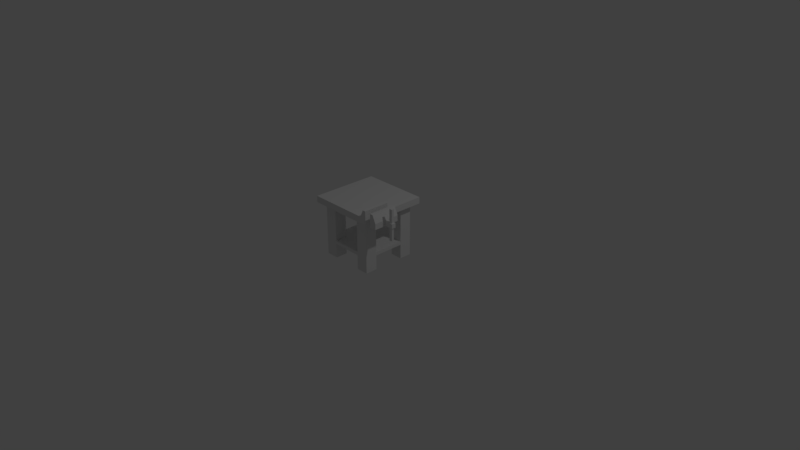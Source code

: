 # Source: upgrade_station2.blend  (saved by Blender 2.78.0; exported with 4.5.12 LTS)
import bpy
from mathutils import Matrix  # noqa: F401  (used for matrix-valued properties, if any)

bpy.ops.wm.read_factory_settings(use_empty=True)
scene = bpy.context.scene
scene.name = 'Scene'

# ---- collections
col_collection_1 = bpy.data.collections.new('Collection 1'); scene.collection.children.link(col_collection_1)

# ---- world
world_world = bpy.data.worlds.new('World'); scene.world = world_world
world_world.color = (0.05088, 0.05088, 0.05088)
world_world.use_sun_shadow = False
world_world.sun_shadow_jitter_overblur = 0.0
world_world.cycles.sampling_method = 'MANUAL'

# ---- cameras
cam_camera = bpy.data.cameras.new('Camera')
cam_camera.clip_end = 100.0
cam_camera.lens = 35.0
cam_camera.sensor_width = 32.0
cam_camera.sensor_height = 18.0
cam_camera.ortho_scale = 7.314
cam_camera.dof.focus_distance = 0.0
cam_camera.dof.aperture_fstop = 128.0

# ---- lights
light_lamp = bpy.data.lights.new('Lamp', 'POINT')
light_lamp.transmission_factor = 0.0
light_lamp.cutoff_distance = 30.0
light_lamp.energy = 100.0
light_lamp.shadow_buffer_clip_start = 1.001
light_lamp.shadow_soft_size = 0.1
light_lamp.shadow_maximum_resolution = 0.006
light_lamp.use_absolute_resolution = True

# ---- meshes
me_cube_001 = bpy.data.meshes.new('Cube.001')
me_cube_001.from_pydata([(0.09821, 0.09821, 1.448), (0.09821, 0.09821, 1.62), (0.09821, 1.902, 1.448), (0.09821, 1.902, 1.62), (1.902, 0.09821, 1.448), (1.902, 0.09821, 1.62), (1.902, 1.902, 1.448), (1.902, 1.902, 1.62), (1.738, 1.902, 1.448), (1.574, 1.902, 1.448), (1.41, 1.902, 1.448), (1.246, 1.902, 1.448), (1.082, 1.902, 1.448), (0.918, 1.902, 1.448), (0.7541, 1.902, 1.448), (0.5901, 1.902, 1.448), (0.4261, 1.902, 1.448), (0.2622, 1.902, 1.448), (0.2622, 0.09821, 1.448), (0.4261, 0.09821, 1.448), (0.5901, 0.09821, 1.448), (0.7541, 0.09821, 1.448), (0.918, 0.09821, 1.448), (1.41, 0.09821, 1.448), (1.574, 0.09821, 1.448), (1.738, 0.09821, 1.448), (0.09821, 1.738, 1.448), (0.09821, 1.574, 1.448), (0.09821, 1.41, 1.448), (0.09821, 1.246, 1.448), (0.09821, 1.082, 1.448), (0.09821, 0.918, 1.448), (0.09821, 0.7541, 1.448), (0.09821, 0.5901, 1.448), (0.09821, 0.4261, 1.448), (0.09821, 0.2622, 1.448), (1.902, 0.2622, 1.448), (1.902, 0.4261, 1.448), (1.902, 0.5901, 1.448), (1.902, 0.7541, 1.448), (1.902, 0.918, 1.448), (1.902, 1.082, 1.448), (1.902, 1.246, 1.448), (1.738, 1.41, 1.448), (1.902, 1.574, 1.448), (1.902, 1.738, 1.448), (0.2622, 1.738, 1.448), (0.2622, 1.574, 1.448), (0.2622, 1.41, 1.448), (0.2622, 1.246, 1.448), (0.2622, 1.082, 1.448), (0.2622, 0.918, 1.448), (0.2622, 0.7541, 1.448), (0.2622, 0.5901, 1.448), (0.2622, 0.4261, 1.448), (0.2622, 0.2622, 1.448), (0.4261, 1.738, 1.448), (1.574, 1.41, 0.4854), (0.4261, 1.41, 1.448), (0.4261, 1.246, 1.448), (0.4261, 1.082, 1.448), (0.4261, 0.918, 1.448), (0.4261, 0.7541, 1.448), (0.4261, 0.5901, 1.448), (1.574, 1.41, 0.3943), (0.4261, 0.2622, 1.448), (0.5901, 1.738, 1.448), (0.5901, 1.574, 1.448), (0.5901, 1.41, 1.448), (0.5901, 1.246, 1.448), (0.5901, 1.082, 1.448), (0.5901, 0.918, 1.448), (0.5901, 0.7541, 1.448), (0.5901, 0.5901, 1.448), (0.5901, 0.4261, 1.448), (0.5901, 0.2622, 1.448), (0.7541, 1.738, 1.448), (0.7541, 1.574, 1.448), (0.7541, 1.41, 1.448), (0.7541, 1.246, 1.448), (0.7541, 1.082, 1.448), (0.7541, 0.918, 1.448), (0.7541, 0.7541, 1.448), (0.7541, 0.5901, 1.448), (0.7541, 0.4261, 1.448), (0.7541, 0.2622, 1.448), (0.918, 1.738, 1.448), (0.918, 1.574, 1.448), (0.918, 1.41, 1.448), (0.918, 1.246, 1.448), (0.918, 1.082, 1.448), (0.918, 0.918, 1.448), (0.918, 0.7541, 1.448), (0.918, 0.5901, 1.448), (0.918, 0.4261, 1.448), (0.918, 0.2622, 1.448), (1.082, 1.738, 1.448), (1.082, 1.574, 1.448), (1.082, 1.41, 1.448), (1.082, 1.246, 1.448), (1.082, 1.082, 1.448), (1.082, 0.918, 1.448), (1.082, 0.7541, 1.448), (1.082, 0.5901, 1.448), (1.082, 0.4261, 1.448), (1.082, 0.2622, 1.448), (1.246, 1.738, 1.448), (1.246, 1.574, 1.448), (1.246, 1.41, 1.448), (1.246, 1.246, 1.448), (1.246, 1.082, 1.448), (1.246, 0.918, 1.448), (1.246, 0.7541, 1.448), (1.246, 0.5901, 1.448), (1.246, 0.4261, 1.448), (1.246, 0.2622, 1.448), (1.41, 1.738, 1.448), (1.41, 1.574, 1.448), (1.41, 1.41, 1.448), (1.41, 1.246, 1.448), (1.41, 1.082, 1.448), (1.41, 0.918, 1.448), (1.41, 0.7541, 1.448), (1.41, 0.5901, 1.448), (1.41, 0.4261, 1.448), (1.41, 0.2622, 1.448), (1.574, 1.738, 1.448), (1.738, 1.738, 0.3943), (1.574, 1.41, 1.448), (1.574, 1.246, 1.448), (1.574, 1.082, 1.448), (1.574, 0.918, 1.448), (1.574, 0.7541, 1.448), (1.574, 0.5901, 1.448), (1.738, 1.738, 0.4854), (1.574, 0.2622, 1.448), (1.738, 1.738, 1.448), (1.738, 1.574, 1.448), (1.738, 1.41, 1.448), (1.738, 1.246, 1.448), (1.738, 1.082, 1.448), (1.738, 0.918, 1.448), (1.738, 0.7541, 1.448), (1.738, 0.5901, 1.448), (1.738, 0.4261, 1.448), (1.738, 0.2622, 1.448), (0.2622, 1.738, 0.007155), (0.2622, 1.574, 0.007155), (0.2622, 1.41, 0.007155), (0.2622, 0.5901, 0.007155), (0.2622, 0.4261, 0.007155), (0.2622, 0.2622, 0.007155), (0.4261, 1.738, 0.007155), (0.4261, 1.574, 0.007155), (0.4261, 1.41, 0.007155), (0.4261, 0.5901, 0.007155), (0.4261, 0.4261, 0.007155), (0.4261, 0.2622, 0.007155), (0.5901, 1.738, 0.007155), (0.5901, 1.574, 0.007155), (0.5901, 1.41, 0.007155), (0.5901, 0.5901, 0.007155), (0.5901, 0.4261, 0.007155), (0.5901, 0.2622, 0.007155), (1.41, 1.738, 0.007155), (1.41, 1.574, 0.007155), (1.41, 1.41, 0.007155), (1.41, 0.5901, 0.007155), (1.41, 0.4261, 0.007155), (1.41, 0.2622, 0.007155), (1.574, 1.738, 0.007155), (1.574, 1.574, 0.007155), (1.574, 1.41, 0.007155), (1.574, 0.5901, 0.007155), (1.574, 0.4261, 0.007155), (1.574, 0.2622, 0.007155), (1.738, 1.738, 0.007155), (1.738, 1.574, 0.007155), (1.738, 1.41, 0.007155), (1.738, 0.5901, 0.007155), (1.738, 0.4261, 0.007155), (1.738, 0.2622, 0.007155), (1.41, 1.41, 0.4854), (1.41, 1.41, 0.3943), (1.41, 1.574, 0.3943), (1.41, 1.574, 0.4854), (1.41, 1.738, 0.3943), (1.41, 1.738, 0.4854), (1.574, 1.738, 0.4854), (1.574, 1.738, 0.3943), (1.738, 1.41, 0.3943), (1.738, 1.41, 0.4854), (1.738, 1.574, 0.4854), (1.738, 1.574, 0.3943), (1.738, 0.2622, 0.4854), (1.738, 0.2622, 0.3943), (1.738, 0.5901, 0.3943), (1.738, 0.5901, 0.4854), (1.738, 0.4261, 0.4854), (1.738, 0.4261, 0.3943), (1.574, 0.5901, 0.4854), (1.574, 0.5901, 0.3943), (1.41, 0.5901, 0.3943), (1.41, 0.5901, 0.4854), (1.41, 0.4261, 0.3943), (1.41, 0.4261, 0.4854), (1.41, 0.2622, 0.4854), (1.41, 0.2622, 0.3943), (1.574, 0.2622, 0.3943), (1.574, 0.2622, 0.4854), (0.5901, 0.2622, 0.3943), (0.5901, 0.2622, 0.4854), (0.4261, 0.2622, 0.4854), (0.4261, 0.2622, 0.3943), (0.4261, 0.5901, 0.3943), (0.4261, 0.5901, 0.4854), (0.5901, 0.5901, 0.4854), (0.5901, 0.5901, 0.3943), (0.2622, 0.5901, 0.4854), (0.2622, 0.5901, 0.3943), (0.2622, 0.4261, 0.3943), (0.2622, 0.4261, 0.4854), (0.2622, 0.2622, 0.3943), (0.2622, 0.2622, 0.4854), (0.5901, 0.4261, 0.4854), (0.5901, 0.4261, 0.3943), (0.5901, 1.574, 0.4854), (0.5901, 1.574, 0.3943), (0.2622, 1.738, 0.3943), (0.2622, 1.738, 0.4854), (0.4261, 1.738, 0.4854), (0.4261, 1.738, 0.3943), (0.5901, 1.738, 0.3943), (0.5901, 1.738, 0.4854), (0.2622, 1.41, 0.4854), (0.2622, 1.41, 0.3943), (0.4261, 1.41, 0.3943), (0.4261, 1.41, 0.4854), (0.5901, 1.41, 0.4854), (0.5901, 1.41, 0.3943), (0.2622, 1.574, 0.3943), (0.2622, 1.574, 0.4854), (2.086, 0.1006, 1.613), (2.086, 0.1006, 1.814), (2.086, 0.8098, 1.613), (2.086, 0.8098, 1.814), (2.27, 0.1006, 1.613), (2.176, 0.1006, 1.814), (2.27, 0.8098, 1.613), (2.176, 0.8098, 1.814), (2.086, 0.8098, 1.459), (2.086, 0.1006, 1.459), (2.27, 0.8098, 1.459), (2.27, 0.1006, 1.459), (1.916, 0.8098, 1.613), (1.916, 0.1006, 1.613), (1.916, 0.8098, 1.459), (1.916, 0.1006, 1.459), (1.737, 0.8098, 1.613), (1.737, 0.1006, 1.613), (1.737, 0.8098, 1.459), (1.737, 0.1006, 1.459), (1.916, 0.8098, 1.819), (1.916, 0.1006, 1.819), (1.831, 0.8098, 1.819), (1.831, 0.1006, 1.819), (1.737, 0.5456, 1.578), (1.737, 0.3647, 1.578), (1.737, 0.5456, 1.493), (1.737, 0.3647, 1.493), (1.089, 0.5456, 1.578), (1.089, 0.3647, 1.578), (1.089, 0.5456, 1.493), (1.089, 0.3647, 1.493), (2.27, 0.3986, 1.595), (2.27, 0.5117, 1.595), (2.27, 0.3986, 1.476), (2.27, 0.5117, 1.476), (2.374, 0.3986, 1.595), (2.374, 0.5117, 1.595), (2.374, 0.3986, 1.476), (2.374, 0.5117, 1.476), (2.519, 0.3986, 1.595), (2.519, 0.5117, 1.595), (2.519, 0.3986, 1.476), (2.519, 0.5117, 1.476), (2.406, 0.4236, 1.595), (2.406, 0.4868, 1.595), (2.487, 0.4236, 1.595), (2.487, 0.4868, 1.595), (2.406, 0.4236, 1.95), (2.406, 0.4868, 1.95), (2.487, 0.4236, 1.95), (2.487, 0.4868, 1.95), (2.406, 0.4236, 1.476), (2.406, 0.4868, 1.476), (2.487, 0.4236, 1.476), (2.487, 0.4868, 1.476), (2.406, 0.4236, 1.124), (2.406, 0.4868, 1.124), (2.487, 0.4236, 1.124), (2.487, 0.4868, 1.124), (1.916, 0.5456, 1.578), (1.916, 0.3647, 1.578), (1.916, 0.5456, 1.493), (1.916, 0.3647, 1.493), (2.086, 0.5456, 1.578), (2.086, 0.3647, 1.578), (2.086, 0.5456, 1.493), (2.086, 0.3647, 1.493), (1.902, 1.41, 1.448), (1.082, 0.09821, 1.448), (1.246, 0.09821, 1.448)], [], [(5, 4, 36, 37, 38, 39, 40, 41, 42, 310, 44, 45, 6, 7), (145, 36, 4, 25), (35, 55, 18, 0), (55, 65, 19, 18), (65, 75, 20, 19), (75, 85, 21, 20), (85, 95, 22, 21), (115, 312, 311, 105), (22, 95, 105, 311), (125, 135, 24, 23), (135, 145, 25, 24), (23, 312, 115, 125), (3, 7, 6, 8, 9, 10, 11, 12, 13, 14, 15, 16, 17, 2), (9, 8, 136, 126), (222, 220, 150, 151), (227, 239, 160, 159), (128, 138, 139, 129), (129, 139, 140, 130), (130, 140, 141, 131), (131, 141, 142, 132), (132, 142, 143, 133), (190, 64, 172, 178), (220, 219, 149, 150), (10, 9, 126, 116), (236, 235, 148, 154), (232, 227, 159, 158), (118, 128, 129, 119), (119, 129, 130, 120), (120, 130, 131, 121), (121, 131, 132, 122), (122, 132, 133, 123), (189, 127, 176, 170), (228, 231, 152, 146), (11, 10, 116, 106), (106, 116, 117, 107), (107, 117, 118, 108), (108, 118, 119, 109), (109, 119, 120, 110), (110, 120, 121, 111), (111, 121, 122, 112), (112, 122, 123, 113), (113, 123, 124, 114), (114, 124, 125, 115), (12, 11, 106, 96), (96, 106, 107, 97), (97, 107, 108, 98), (98, 108, 109, 99), (99, 109, 110, 100), (100, 110, 111, 101), (101, 111, 112, 102), (102, 112, 113, 103), (103, 113, 114, 104), (104, 114, 115, 105), (13, 12, 96, 86), (86, 96, 97, 87), (87, 97, 98, 88), (88, 98, 99, 89), (89, 99, 100, 90), (90, 100, 101, 91), (91, 101, 102, 92), (92, 102, 103, 93), (93, 103, 104, 94), (94, 104, 105, 95), (14, 13, 86, 76), (76, 86, 87, 77), (77, 87, 88, 78), (78, 88, 89, 79), (79, 89, 90, 80), (80, 90, 91, 81), (81, 91, 92, 82), (82, 92, 93, 83), (83, 93, 94, 84), (84, 94, 95, 85), (15, 14, 76, 66), (66, 76, 77, 67), (67, 77, 78, 68), (68, 78, 79, 69), (69, 79, 80, 70), (70, 80, 81, 71), (71, 81, 82, 72), (72, 82, 83, 73), (73, 83, 84, 74), (74, 84, 85, 75), (16, 15, 66, 56), (199, 195, 181, 180), (183, 184, 165, 166), (58, 68, 69, 59), (59, 69, 70, 60), (60, 70, 71, 61), (61, 71, 72, 62), (62, 72, 73, 63), (64, 183, 166, 172), (210, 213, 157, 163), (17, 16, 56, 46), (196, 199, 180, 179), (184, 186, 164, 165), (48, 58, 59, 49), (49, 59, 60, 50), (50, 60, 61, 51), (51, 61, 62, 52), (52, 62, 63, 53), (186, 189, 170, 164), (214, 217, 161, 155), (2, 17, 46, 26), (26, 46, 47, 27), (27, 47, 48, 28), (28, 48, 49, 29), (29, 49, 50, 30), (30, 50, 51, 31), (31, 51, 52, 32), (32, 52, 53, 33), (33, 53, 54, 34), (34, 54, 55, 35), (43, 137, 44, 310), (8, 6, 45, 136), (136, 45, 44, 137), (139, 43, 310, 42), (139, 42, 41, 140), (140, 41, 40, 141), (141, 40, 39, 142), (142, 39, 38, 143), (143, 38, 37, 144), (144, 37, 36, 145), (1, 3, 2, 26, 27, 28, 29, 30, 31, 32, 33, 34, 35, 0), (170, 176, 177, 171), (171, 177, 178, 172), (173, 179, 180, 174), (174, 180, 181, 175), (164, 170, 171, 165), (165, 171, 172, 166), (167, 173, 174, 168), (168, 174, 175, 169), (152, 158, 159, 153), (153, 159, 160, 154), (155, 161, 162, 156), (156, 162, 163, 157), (146, 152, 153, 147), (147, 153, 154, 148), (149, 155, 156, 150), (150, 156, 157, 151), (231, 232, 158, 152), (202, 201, 173, 167), (127, 193, 177, 176), (204, 202, 167, 168), (239, 236, 154, 160), (193, 190, 178, 177), (208, 207, 169, 175), (207, 204, 168, 169), (219, 214, 155, 149), (201, 196, 179, 173), (240, 228, 146, 147), (217, 225, 162, 161), (213, 222, 151, 157), (195, 208, 175, 181), (235, 240, 147, 148), (225, 210, 163, 162), (137, 138, 191, 192), (192, 191, 190, 193), (136, 137, 192, 134), (134, 192, 193, 127), (116, 126, 188, 187), (187, 188, 189, 186), (117, 116, 187, 185), (185, 187, 186, 184), (128, 118, 182, 57), (57, 182, 183, 64), (118, 117, 185, 182), (182, 185, 184, 183), (126, 136, 134, 188), (188, 134, 127, 189), (138, 128, 57, 191), (191, 57, 64, 190), (145, 135, 209, 194), (194, 209, 208, 195), (133, 143, 197, 200), (200, 197, 196, 201), (125, 124, 205, 206), (206, 205, 204, 207), (135, 125, 206, 209), (209, 206, 207, 208), (124, 123, 203, 205), (205, 203, 202, 204), (123, 133, 200, 203), (203, 200, 201, 202), (143, 144, 198, 197), (197, 198, 199, 196), (144, 145, 194, 198), (198, 194, 195, 199), (74, 75, 211, 224), (224, 211, 210, 225), (65, 55, 223, 212), (212, 223, 222, 213), (73, 74, 224, 216), (216, 224, 225, 217), (53, 63, 215, 218), (218, 215, 214, 219), (63, 73, 216, 215), (215, 216, 217, 214), (75, 65, 212, 211), (211, 212, 213, 210), (54, 53, 218, 221), (221, 218, 219, 220), (55, 54, 221, 223), (223, 221, 220, 222), (48, 47, 241, 234), (234, 241, 240, 235), (47, 46, 229, 241), (241, 229, 228, 240), (68, 58, 237, 238), (238, 237, 236, 239), (56, 66, 233, 230), (230, 233, 232, 231), (46, 56, 230, 229), (229, 230, 231, 228), (66, 67, 226, 233), (233, 226, 227, 232), (58, 48, 234, 237), (237, 234, 235, 236), (67, 68, 238, 226), (226, 238, 239, 227), (202, 217, 210, 207), (196, 190, 183, 202), (232, 186, 183, 239), (217, 239, 183, 202), (239, 217, 219, 235), (216, 215, 218, 234, 237, 238), (203, 205, 206, 211, 224, 216), (235, 219, 218, 234), (210, 207, 206, 211), (203, 182, 57, 191, 197, 200), (197, 191, 190, 196), (233, 187, 185, 182, 238, 226), (187, 233, 232, 186), (216, 238, 182, 203), (242, 243, 245, 244), (244, 245, 249, 248), (248, 249, 247, 246), (246, 247, 243, 242), (249, 245, 243, 247), (250, 252, 253, 251), (248, 246, 274, 275), (246, 242, 251, 253), (244, 248, 252, 250), (254, 256, 260, 258), (261, 259, 267, 269), (254, 258, 264, 262), (257, 255, 259, 261), (256, 257, 261, 260), (263, 262, 264, 265), (255, 254, 262, 263), (259, 255, 263, 265), (258, 259, 265, 264), (267, 266, 270, 271), (260, 261, 269, 268), (258, 260, 268, 266), (259, 258, 266, 267), (271, 270, 272, 273), (269, 267, 271, 273), (268, 269, 273, 272), (266, 268, 272, 270), (274, 276, 280, 278), (246, 253, 276, 274), (253, 252, 277, 276), (252, 248, 275, 277), (278, 280, 284, 282), (275, 274, 278, 279), (277, 275, 279, 281), (276, 277, 281, 280), (283, 282, 284, 285), (278, 282, 288, 286), (281, 279, 283, 285), (288, 289, 293, 292), (279, 278, 286, 287), (283, 279, 287, 289), (282, 283, 289, 288), (291, 290, 292, 293), (286, 288, 292, 290), (287, 286, 290, 291), (289, 287, 291, 293), (289, 288, 296, 297), (288, 286, 294, 296), (286, 287, 295, 294), (287, 289, 297, 295), (281, 295, 294, 280), (280, 294, 296, 284), (285, 284, 296, 297), (281, 285, 297, 295), (295, 297, 301, 299), (297, 296, 300, 301), (296, 294, 298, 300), (294, 295, 299, 298), (299, 301, 300, 298), (269, 268, 304, 305), (268, 266, 302, 304), (267, 266, 302, 303), (267, 269, 305, 303), (255, 257, 305, 303), (257, 256, 304, 305), (256, 254, 302, 304), (255, 303, 302, 254), (304, 302, 306, 308), (302, 303, 307, 306), (303, 305, 309, 307), (305, 304, 308, 309), (242, 307, 309, 251), (251, 309, 308, 250), (250, 308, 306, 244), (242, 244, 306, 307), (0, 4, 5, 1), (3, 1, 5, 7)])
me_cube_001.use_remesh_preserve_volume = False
me_cube_001.use_remesh_preserve_attributes = False
me_cube_001.use_mirror_vertex_groups = False
me_cube_001.update()

# ---- objects
ob_cube_001 = bpy.data.objects.new('Cube.001', me_cube_001)
ob_lamp = bpy.data.objects.new('Lamp', light_lamp)
ob_camera = bpy.data.objects.new('Camera', cam_camera)

# ---- transforms, parenting, visibility, modifiers, constraints
ob_cube_001.location = (-0.5, -0.5, 0.0)
ob_cube_001.scale = (0.5, 0.5, 0.5)
ob_cube_001.lineart.crease_threshold = 0.0
_vg = ob_cube_001.vertex_groups.new(name='Group')
ob_lamp.location = (4.076, 1.005, 5.904)
ob_lamp.rotation_euler = (0.6503, 0.05522, 1.866)
ob_lamp.lock_rotations_4d = False
ob_lamp.empty_display_type = 'ARROWS'
ob_lamp.color = (0.0, 0.0, 0.0, 0.0)
ob_lamp.lineart.crease_threshold = 0.0
ob_camera.location = (7.481, -6.508, 5.344)
ob_camera.rotation_euler = (1.109, 0.0, 0.8149)
ob_camera.lock_rotations_4d = False
ob_camera.empty_display_type = 'ARROWS'
ob_camera.color = (0.0, 0.0, 0.0, 0.0)
ob_camera.display_type = 'WIRE'
ob_camera.lineart.crease_threshold = 0.0

# ---- collection membership
col_collection_1.objects.link(ob_cube_001)
col_collection_1.objects.link(ob_lamp)
col_collection_1.objects.link(ob_camera)

# ---- scene / render settings (as saved in the file)
scene.camera = ob_camera
scene.frame_start = 1; scene.frame_end = 250; scene.frame_set(21)
scene.render.engine = 'BLENDER_EEVEE_NEXT'
scene.render.resolution_percentage = 50
scene.render.dither_intensity = 0.0
scene.cycles.use_denoising = False
scene.cycles.samples = 128
scene.cycles.sampling_pattern = 'TABULATED_SOBOL'
scene.cycles.light_sampling_threshold = 0.0
scene.cycles.use_adaptive_sampling = False
scene.cycles.use_light_tree = False
scene.cycles.blur_glossy = 0.0
scene.cycles.sample_clamp_indirect = 0.0
scene.view_settings.view_transform = 'Standard'
bpy.context.view_layer.update()
